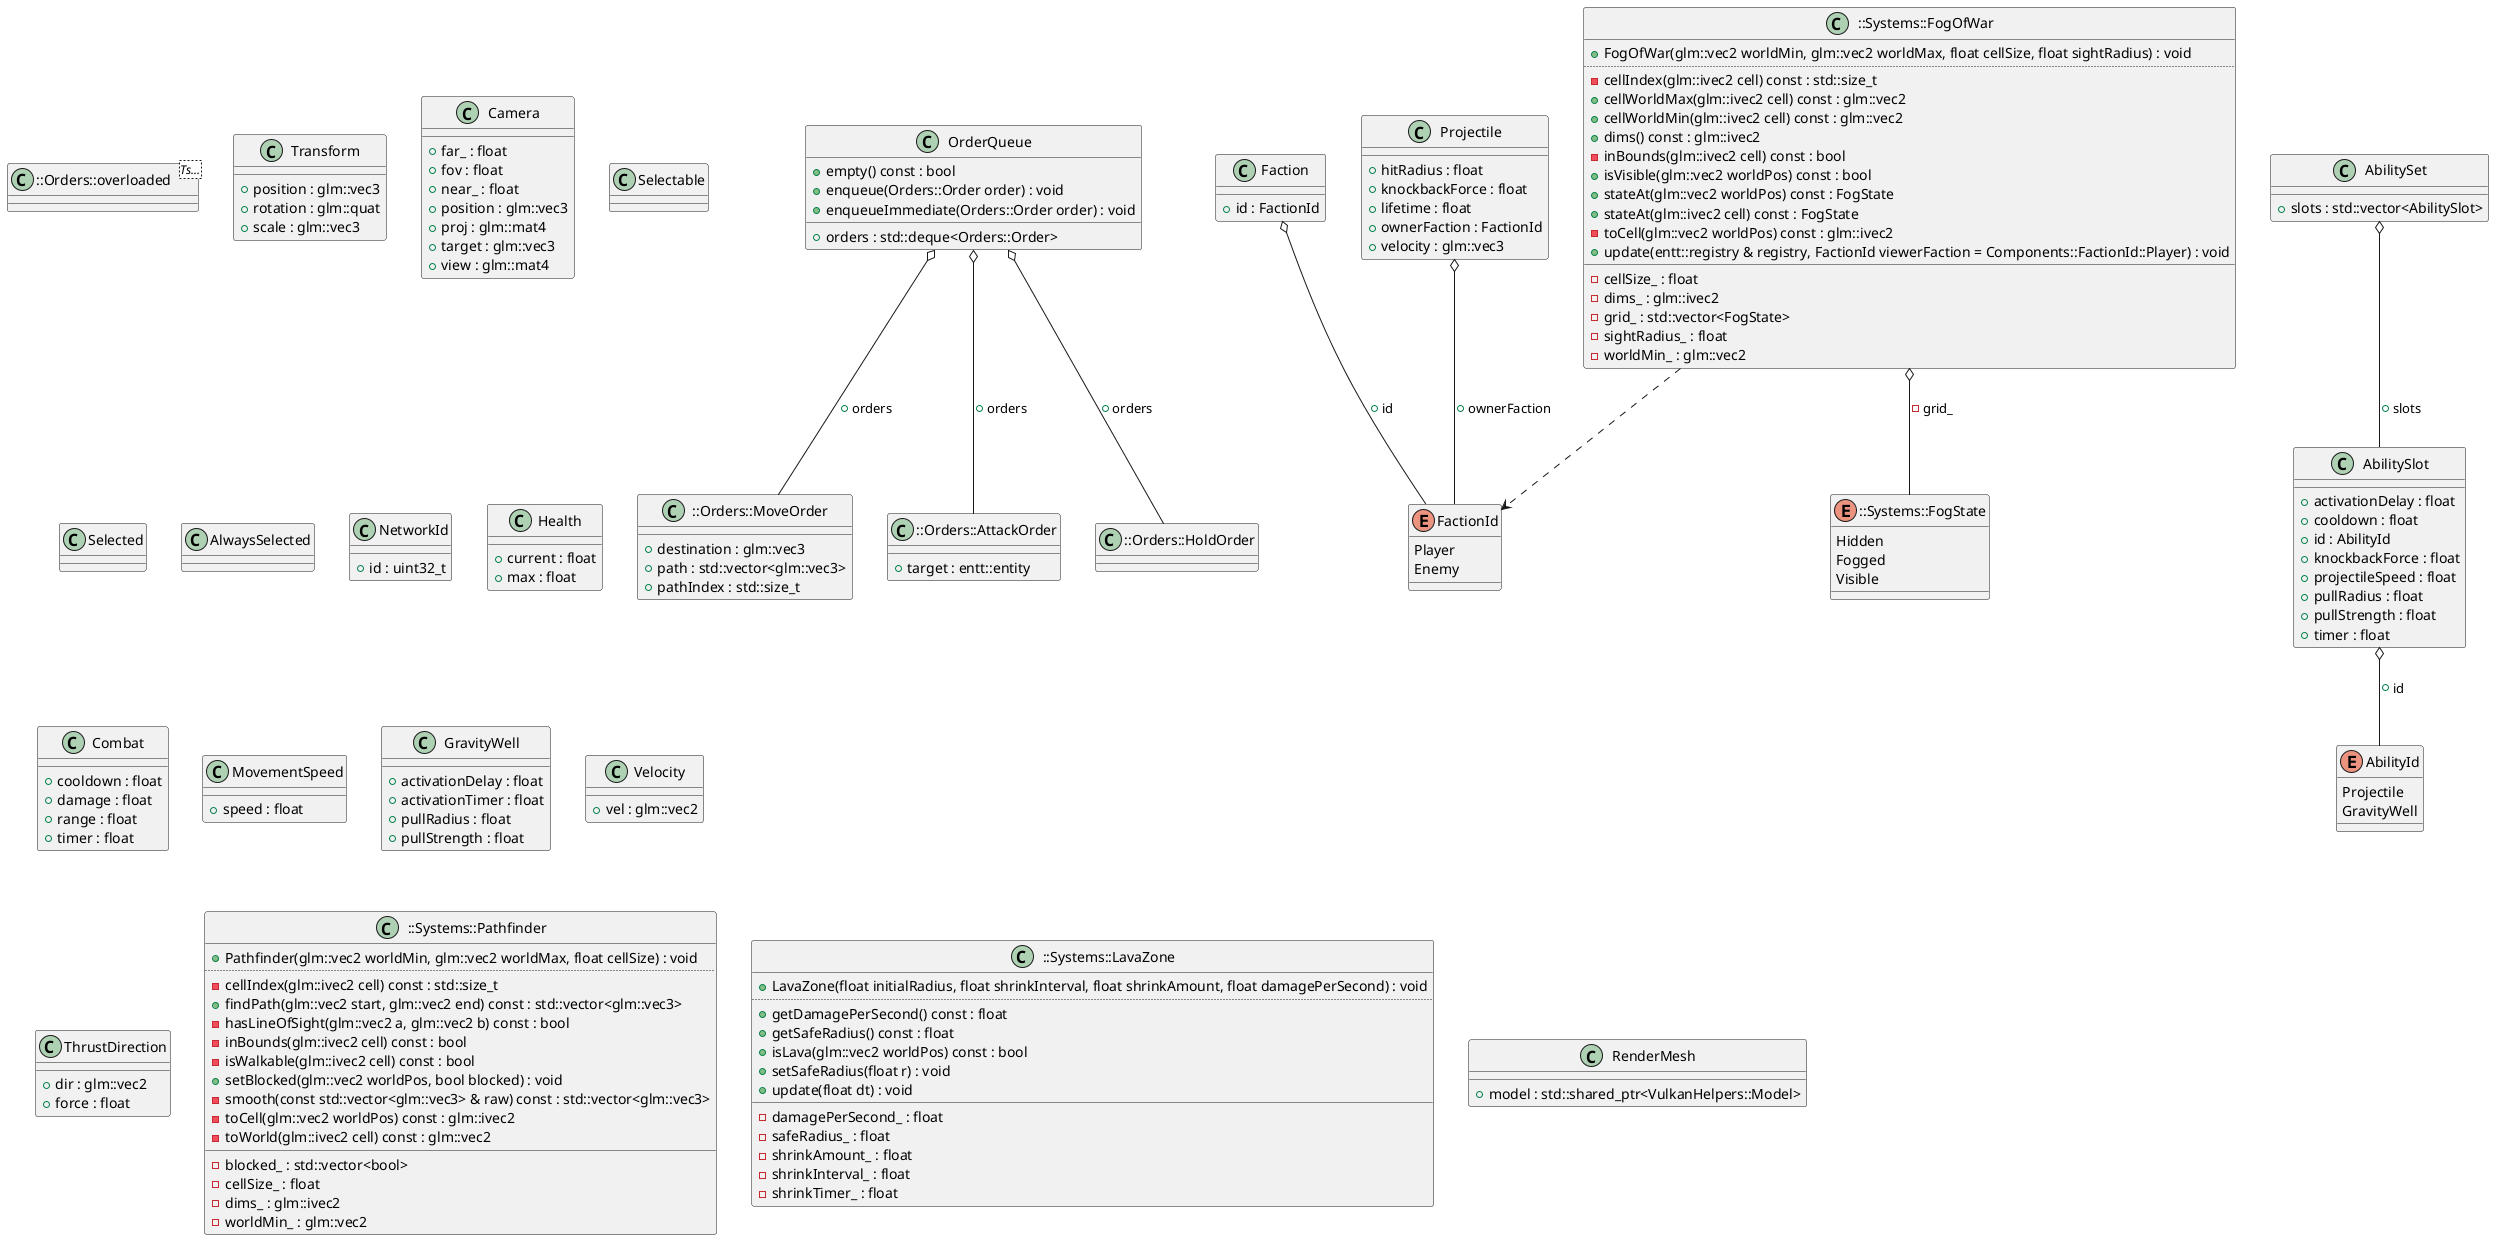

The diagram above was rendered by PlantUML. Its source (embedded in the PNG):
@startuml
class "::Orders::MoveOrder" as C_0005757499361428985735
class C_0005757499361428985735 {
__
+destination : glm::vec3
+path : std::vector<glm::vec3>
+pathIndex : std::size_t
}
class "::Orders::AttackOrder" as C_0012397072655281743603
class C_0012397072655281743603 {
__
+target : entt::entity
}
class "::Orders::HoldOrder" as C_0009552925337030819218
class C_0009552925337030819218 {
__
}
class "::Orders::overloaded<Ts...>" as C_0011533219250591622676
class C_0011533219250591622676 {
__
}
class "Transform" as C_0014390578102969976690
class C_0014390578102969976690 {
__
+position : glm::vec3
+rotation : glm::quat
+scale : glm::vec3
}
class "Camera" as C_0000341229092776838197
class C_0000341229092776838197 {
__
+far_ : float
+fov : float
+near_ : float
+position : glm::vec3
+proj : glm::mat4
+target : glm::vec3
+view : glm::mat4
}
class "Selectable" as C_0009770965696381960734
class C_0009770965696381960734 {
__
}
class "Selected" as C_0015082652833003581836
class C_0015082652833003581836 {
__
}
class "AlwaysSelected" as C_0013084161284175880552
class C_0013084161284175880552 {
__
}
class "NetworkId" as C_0006015757994000294342
class C_0006015757994000294342 {
__
+id : uint32_t
}
enum "FactionId" as C_0004994604356823158663
enum C_0004994604356823158663 {
Player
Enemy
}
class "Faction" as C_0015050995392399123881
class C_0015050995392399123881 {
__
+id : FactionId
}
class "Health" as C_0012546191963696133496
class C_0012546191963696133496 {
__
+current : float
+max : float
}
class "Combat" as C_0001557133801935469719
class C_0001557133801935469719 {
__
+cooldown : float
+damage : float
+range : float
+timer : float
}
class "MovementSpeed" as C_0003555581093080881005
class C_0003555581093080881005 {
__
+speed : float
}
enum "AbilityId" as C_0010679667696659961155
enum C_0010679667696659961155 {
Projectile
GravityWell
}
class "AbilitySlot" as C_0012242891140311331755
class C_0012242891140311331755 {
__
+activationDelay : float
+cooldown : float
+id : AbilityId
+knockbackForce : float
+projectileSpeed : float
+pullRadius : float
+pullStrength : float
+timer : float
}
class "AbilitySet" as C_0012852188854763741650
class C_0012852188854763741650 {
__
+slots : std::vector<AbilitySlot>
}
class "GravityWell" as C_0016726316454535996131
class C_0016726316454535996131 {
__
+activationDelay : float
+activationTimer : float
+pullRadius : float
+pullStrength : float
}
class "Projectile" as C_0011096487991586811114
class C_0011096487991586811114 {
__
+hitRadius : float
+knockbackForce : float
+lifetime : float
+ownerFaction : FactionId
+velocity : glm::vec3
}
class "Velocity" as C_0005861116712608492566
class C_0005861116712608492566 {
__
+vel : glm::vec2
}
class "ThrustDirection" as C_0001291828844681935286
class C_0001291828844681935286 {
__
+dir : glm::vec2
+force : float
}
class "OrderQueue" as C_0007803059161790278070
class C_0007803059161790278070 {
+empty() const : bool
+enqueue(Orders::Order order) : void
+enqueueImmediate(Orders::Order order) : void
__
+orders : std::deque<Orders::Order>
}
class "::Systems::Pathfinder" as C_0017866721754923545363
class C_0017866721754923545363 {
+Pathfinder(glm::vec2 worldMin, glm::vec2 worldMax, float cellSize) : void
..
-cellIndex(glm::ivec2 cell) const : std::size_t
+findPath(glm::vec2 start, glm::vec2 end) const : std::vector<glm::vec3>
-hasLineOfSight(glm::vec2 a, glm::vec2 b) const : bool
-inBounds(glm::ivec2 cell) const : bool
-isWalkable(glm::ivec2 cell) const : bool
+setBlocked(glm::vec2 worldPos, bool blocked) : void
-smooth(const std::vector<glm::vec3> & raw) const : std::vector<glm::vec3>
-toCell(glm::vec2 worldPos) const : glm::ivec2
-toWorld(glm::ivec2 cell) const : glm::vec2
__
-blocked_ : std::vector<bool>
-cellSize_ : float
-dims_ : glm::ivec2
-worldMin_ : glm::vec2
}
enum "::Systems::FogState" as C_0012216546572491495928
enum C_0012216546572491495928 {
Hidden
Fogged
Visible
}
class "::Systems::FogOfWar" as C_0005924637862725797854
class C_0005924637862725797854 {
+FogOfWar(glm::vec2 worldMin, glm::vec2 worldMax, float cellSize, float sightRadius) : void
..
-cellIndex(glm::ivec2 cell) const : std::size_t
+cellWorldMax(glm::ivec2 cell) const : glm::vec2
+cellWorldMin(glm::ivec2 cell) const : glm::vec2
+dims() const : glm::ivec2
-inBounds(glm::ivec2 cell) const : bool
+isVisible(glm::vec2 worldPos) const : bool
+stateAt(glm::vec2 worldPos) const : FogState
+stateAt(glm::ivec2 cell) const : FogState
-toCell(glm::vec2 worldPos) const : glm::ivec2
+update(entt::registry & registry, FactionId viewerFaction = Components::FactionId::Player) : void
__
-cellSize_ : float
-dims_ : glm::ivec2
-grid_ : std::vector<FogState>
-sightRadius_ : float
-worldMin_ : glm::vec2
}
class "::Systems::LavaZone" as C_0013715199801381909725
class C_0013715199801381909725 {
+LavaZone(float initialRadius, float shrinkInterval, float shrinkAmount, float damagePerSecond) : void
..
+getDamagePerSecond() const : float
+getSafeRadius() const : float
+isLava(glm::vec2 worldPos) const : bool
+setSafeRadius(float r) : void
+update(float dt) : void
__
-damagePerSecond_ : float
-safeRadius_ : float
-shrinkAmount_ : float
-shrinkInterval_ : float
-shrinkTimer_ : float
}
class "RenderMesh" as C_0006268705222776442241
class C_0006268705222776442241 {
__
+model : std::shared_ptr<VulkanHelpers::Model>
}
C_0015050995392399123881 o-- C_0004994604356823158663 : +id
C_0012242891140311331755 o-- C_0010679667696659961155 : +id
C_0012852188854763741650 o-- C_0012242891140311331755 : +slots
C_0011096487991586811114 o-- C_0004994604356823158663 : +ownerFaction
C_0007803059161790278070 o-- C_0005757499361428985735 : +orders
C_0007803059161790278070 o-- C_0012397072655281743603 : +orders
C_0007803059161790278070 o-- C_0009552925337030819218 : +orders
C_0005924637862725797854 ..> C_0004994604356823158663
C_0005924637862725797854 o-- C_0012216546572491495928 : -grid_

'Generated with clang-uml, version 0.6.2
'LLVM version clang version 21.1.8
@enduml